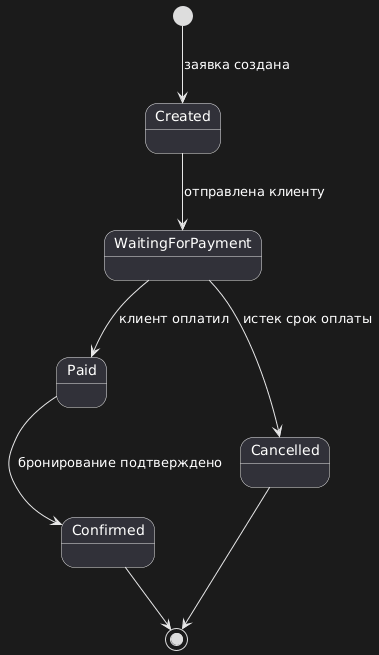

The diagram above was rendered by PlantUML. Its source (embedded in the PNG):
@startuml
[*] --> Created : заявка создана

Created --> WaitingForPayment : отправлена клиенту

WaitingForPayment --> Paid : клиент оплатил
WaitingForPayment --> Cancelled : истек срок оплаты

Paid --> Confirmed : бронирование подтверждено

Cancelled --> [*]
Confirmed --> [*]
@enduml